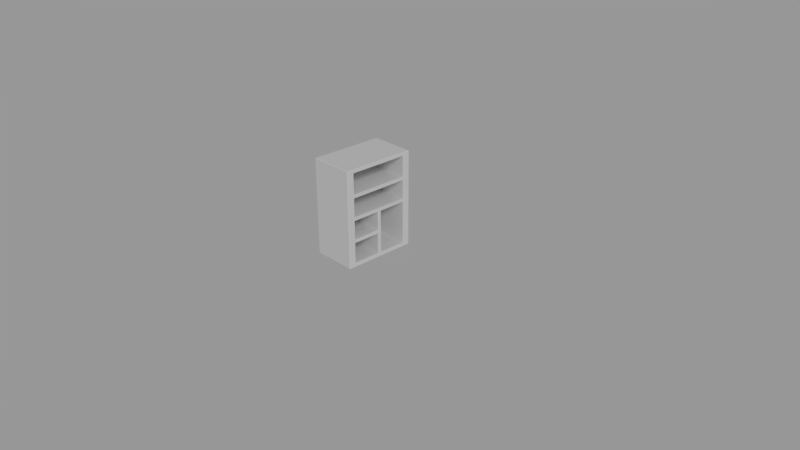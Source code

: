 # Source: cupboard-open.blend  (saved by Blender 2.78.0; exported with 4.5.12 LTS)
import bpy
from mathutils import Matrix  # noqa: F401  (used for matrix-valued properties, if any)

bpy.ops.wm.read_factory_settings(use_empty=True)
scene = bpy.context.scene
scene.name = 'Scene'

# ---- collections
col_collection_1 = bpy.data.collections.new('Collection 1'); scene.collection.children.link(col_collection_1)

# ---- world
world_world = bpy.data.worlds.new('World'); scene.world = world_world
world_world.color = (0.3108, 0.3108, 0.3108)
world_world.use_sun_shadow = False
world_world.sun_shadow_jitter_overblur = 0.0
world_world.cycles.sampling_method = 'MANUAL'

# ---- cameras
cam_camera = bpy.data.cameras.new('Camera')
cam_camera.clip_end = 100.0
cam_camera.lens = 35.0
cam_camera.sensor_width = 32.0
cam_camera.sensor_height = 18.0
cam_camera.ortho_scale = 7.314
cam_camera.dof.focus_distance = 0.0

# ---- lights
light_lamp = bpy.data.lights.new('Lamp', 'SUN')
light_lamp.transmission_factor = 0.0
light_lamp.cutoff_distance = 30.0
light_lamp.angle = 0.1993
light_lamp.energy = 1.0
light_lamp.shadow_buffer_clip_start = 1.001
light_lamp.shadow_soft_size = 0.1
light_lamp.shadow_cascade_max_distance = 1000.0

# ---- meshes
me_cube = bpy.data.meshes.new('Cube')
me_cube.from_pydata([(0.209, -0.4, 0.05), (0.109, 0.4, 1.35), (-0.291, -0.4, 1.35), (0.209, 0.4, 0.05), (0.109, -0.4, 1.35), (-0.291, 0.5, 0.05), (-0.391, 0.4, 0.05), (0.109, 0.5, 0.05), (-0.391, -0.4, 0.05), (0.109, -0.5, 0.05), (0.209, -0.45, 0.1), (-0.291, -0.5, 0.05), (-0.391, -0.45, 0.05), (0.209, -0.45, 0.05), (0.209, 0.45, 0.05), (-0.391, 0.45, 0.05), (-0.291, 0.4, 1.35), (-0.291, -0.4, 0.05), (0.109, -0.4, 0.05), (-0.291, 0.4, 0.05), (0.109, 0.4, 0.05), (-0.291, -0.45, 0.05), (0.109, -0.45, 0.05), (0.109, -0.45, 1.35), (0.109, 0.45, 0.0), (-0.291, 0.45, 0.0), (-0.291, -0.45, 1.35), (0.109, 0.45, 1.35), (0.109, -0.4, 0.0), (-0.291, -0.4, 0.0), (0.109, 0.4, 0.0), (-0.291, 0.45, 1.35), (-0.291, 0.45, 0.05), (-0.291, 0.4, 0.0), (0.109, -0.45, 0.0), (-0.291, -0.45, 0.0), (0.109, 0.45, 0.05), (-0.391, -0.4, 1.3), (-0.391, 0.4, 1.3), (-0.391, -0.45, 1.3), (0.209, 0.45, 1.3), (-0.391, 0.45, 1.3), (-0.291, 0.5, 1.3), (0.109, 0.5, 1.3), (0.109, -0.5, 1.3), (-0.291, -0.5, 1.3), (-0.391, -0.4, 0.1), (-0.391, 0.4, 0.1), (-0.391, -0.45, 0.1), (0.209, 0.45, 0.1), (-0.391, 0.45, 0.1), (0.209, -0.45, 1.3), (-0.291, 0.5, 0.1), (0.109, 0.5, 0.1), (0.109, -0.5, 0.1), (-0.291, -0.5, 0.1), (0.204, 0.5, 0.05), (0.209, 0.495, 0.05), (0.209, 0.495, 1.345), (0.204, 0.5, 1.345), (0.204, 0.495, 1.35), (0.209, -0.495, 0.05), (0.204, -0.5, 0.05), (0.209, -0.495, 1.345), (0.204, -0.495, 1.35), (0.204, -0.5, 1.345), (-0.391, 0.495, 0.05), (-0.386, 0.5, 0.05), (-0.391, 0.495, 1.345), (-0.386, 0.495, 1.35), (-0.386, 0.5, 1.345), (-0.386, -0.5, 0.05), (-0.391, -0.495, 0.05), (-0.386, -0.5, 1.345), (-0.386, -0.495, 1.35), (-0.391, -0.495, 1.345), (0.204, 0.4, 1.35), (0.209, 0.4, 1.345), (0.109, 0.5, 1.345), (0.109, 0.495, 1.35), (-0.291, 0.5, 1.345), (-0.291, 0.495, 1.35), (0.209, -0.4, 1.345), (0.204, -0.4, 1.35), (-0.291, -0.5, 1.345), (-0.291, -0.495, 1.35), (-0.386, -0.4, 1.35), (-0.391, -0.4, 1.345), (0.109, -0.5, 1.345), (0.109, -0.495, 1.35), (-0.391, 0.4, 1.345), (-0.386, 0.4, 1.35), (0.209, -0.45, 1.345), (0.204, -0.45, 1.35), (-0.391, -0.45, 1.345), (-0.386, -0.45, 1.35), (-0.391, 0.45, 1.345), (-0.386, 0.45, 1.35), (0.209, 0.45, 1.345), (0.204, 0.45, 1.35), (0.209, 0.495, 1.3), (0.204, 0.5, 1.3), (0.204, -0.5, 1.3), (0.209, -0.495, 1.3), (-0.391, -0.495, 1.3), (-0.386, -0.5, 1.3), (-0.386, 0.5, 1.3), (-0.391, 0.495, 1.3), (0.209, -0.495, 0.1), (0.204, -0.5, 0.1), (-0.386, -0.5, 0.1), (-0.391, -0.495, 0.1), (-0.391, 0.495, 0.1), (-0.386, 0.5, 0.1), (0.209, 0.495, 0.1), (0.204, 0.5, 0.1), (-0.391, 0.495, 0.725), (-0.391, 0.025, 0.975), (-0.386, -0.5, 0.725), (-0.391, 0.025, 0.725), (0.209, -0.495, 0.725), (0.209, 0.025, 1.345), (0.204, 0.025, 1.35), (0.204, 0.5, 0.725), (-0.391, 0.025, 1.345), (-0.386, 0.025, 1.35), (-0.386, 0.5, 0.725), (-0.391, 0.025, 0.1), (-0.391, 0.025, 1.3), (-0.391, -0.495, 0.725), (0.109, 0.025, 1.35), (-0.291, 0.025, 1.35), (0.204, -0.5, 0.725), (-0.291, 0.025, 0.05), (0.109, 0.025, 0.05), (0.209, 0.495, 0.725), (-0.391, 0.025, 0.05), (0.209, 0.025, 0.05), (-0.391, -0.025, 0.375), (-0.291, -0.5, 0.725), (0.109, -0.5, 0.725), (-0.391, -0.025, 0.675), (0.109, 0.5, 0.725), (-0.391, -0.025, 0.425), (-0.291, 0.5, 0.725), (-0.391, -0.025, 1.025), (-0.391, -0.025, 0.975), (-0.391, -0.025, 0.1), (0.209, -0.025, 0.05), (0.209, -0.45, 0.725), (0.204, -0.025, 1.35), (-0.391, -0.4, 0.725), (0.109, -0.025, 1.35), (0.209, -0.025, 1.345), (-0.291, -0.025, 0.05), (-0.391, -0.025, 1.345), (-0.391, 0.4, 0.725), (-0.391, -0.45, 0.725), (-0.391, -0.025, 0.725), (-0.291, -0.025, 1.35), (-0.391, -0.025, 0.05), (0.109, -0.025, 0.05), (0.209, 0.45, 0.725), (-0.391, 0.45, 0.725), (-0.391, -0.025, 1.3), (-0.386, -0.025, 1.35), (-0.391, 0.45, 0.975), (0.209, 0.45, 0.975), (-0.391, -0.45, 0.975), (-0.391, 0.4, 0.975), (-0.391, -0.4, 0.975), (0.209, -0.45, 0.975), (-0.291, 0.5, 0.975), (0.109, 0.5, 0.975), (0.109, -0.5, 0.975), (-0.291, -0.5, 0.975), (0.204, 0.5, 0.975), (0.209, 0.495, 0.975), (0.204, -0.5, 0.975), (0.209, -0.495, 0.975), (-0.391, -0.495, 0.975), (-0.386, -0.5, 0.975), (-0.386, 0.5, 0.975), (-0.391, 0.495, 0.975), (0.204, 0.5, 1.025), (0.209, -0.495, 1.025), (-0.386, -0.5, 1.025), (-0.391, 0.495, 1.025), (-0.391, 0.45, 1.025), (0.209, 0.45, 1.025), (-0.391, -0.45, 1.025), (-0.391, 0.4, 1.025), (-0.391, -0.4, 1.025), (0.209, -0.45, 1.025), (-0.291, 0.5, 1.025), (0.109, 0.5, 1.025), (0.109, -0.5, 1.025), (-0.291, -0.5, 1.025), (0.209, 0.495, 1.025), (0.204, -0.5, 1.025), (-0.391, -0.495, 1.025), (-0.386, 0.5, 1.025), (-0.391, 0.45, 0.425), (0.209, 0.45, 0.425), (-0.391, -0.45, 0.425), (-0.391, 0.4, 0.425), (-0.391, -0.4, 0.425), (0.209, -0.45, 0.425), (-0.291, 0.5, 0.425), (0.109, 0.5, 0.425), (0.109, -0.5, 0.425), (-0.291, -0.5, 0.425), (0.204, 0.5, 0.425), (0.209, 0.495, 0.425), (0.204, -0.5, 0.425), (0.209, -0.495, 0.425), (-0.391, -0.495, 0.425), (-0.386, -0.5, 0.425), (-0.386, 0.5, 0.425), (-0.391, 0.495, 0.425), (0.204, 0.5, 0.675), (0.209, -0.495, 0.675), (-0.386, -0.5, 0.675), (-0.391, 0.495, 0.675), (-0.391, 0.45, 0.675), (0.209, 0.45, 0.675), (-0.391, -0.45, 0.675), (-0.391, 0.4, 0.675), (-0.391, -0.4, 0.675), (0.209, -0.45, 0.675), (-0.291, 0.5, 0.675), (0.109, 0.5, 0.675), (0.109, -0.5, 0.675), (-0.291, -0.5, 0.675), (0.209, 0.495, 0.675), (0.204, -0.5, 0.675), (-0.391, -0.495, 0.675), (-0.386, 0.5, 0.675), (-0.391, 0.45, 0.375), (0.209, 0.45, 0.375), (-0.391, -0.45, 0.375), (-0.391, 0.4, 0.375), (-0.391, -0.4, 0.375), (0.209, -0.45, 0.375), (-0.291, 0.5, 0.375), (0.109, 0.5, 0.375), (0.109, -0.5, 0.375), (-0.291, -0.5, 0.375), (0.209, 0.495, 0.375), (0.204, -0.5, 0.375), (-0.391, -0.495, 0.375), (-0.386, 0.5, 0.375), (0.204, 0.5, 0.375), (0.209, -0.495, 0.375), (-0.386, -0.5, 0.375), (-0.391, 0.495, 0.375), (-0.391, 0.025, 1.025), (-0.391, 0.025, 0.425), (-0.391, 0.025, 0.675), (-0.391, 0.025, 0.375), (-0.291, -0.4, 0.375), (-0.291, -0.4, 0.1), (-0.291, 0.4, 1.025), (-0.291, 0.4, 1.3), (-0.291, -0.025, 0.1), (-0.291, -0.025, 0.375), (-0.291, -0.025, 0.725), (-0.291, -0.025, 0.975), (-0.291, -0.025, 1.025), (-0.291, -0.025, 1.3), (-0.291, -0.025, 0.425), (-0.291, -0.025, 0.675), (-0.291, -0.4, 0.675), (-0.291, -0.4, 0.425), (-0.291, -0.4, 1.025), (-0.291, -0.4, 0.975), (-0.291, 0.025, 1.3), (-0.291, -0.4, 0.725), (-0.291, 0.025, 0.725), (-0.291, 0.025, 0.975), (-0.291, 0.025, 1.025), (-0.291, 0.4, 0.725), (-0.291, 0.4, 0.1), (-0.291, 0.025, 0.1), (-0.291, -0.4, 1.3), (-0.291, 0.4, 0.975), (-0.291, 0.4, 0.375), (-0.291, 0.4, 0.425), (-0.291, 0.025, 0.425), (-0.291, 0.4, 0.675), (-0.291, 0.025, 0.675), (-0.291, 0.025, 0.375), (0.209, -0.405, 0.095), (0.204, -0.4, 0.1), (0.209, 0.405, 1.305), (0.204, 0.4, 1.3), (0.209, 0.405, 0.095), (0.204, 0.4, 0.1), (0.209, -0.405, 1.305), (0.204, -0.4, 1.3), (0.209, 0.025, 0.98), (0.204, 0.025, 0.975), (0.204, 0.025, 0.725), (0.209, 0.025, 0.72), (0.209, 0.405, 0.72), (0.204, 0.4, 0.725), (0.204, 0.025, 1.3), (0.209, 0.025, 1.305), (0.204, 0.025, 0.1), (0.209, 0.02, 0.095), (0.209, -0.02, 0.38), (0.204, -0.025, 0.375), (0.209, -0.02, 0.68), (0.204, -0.025, 0.675), (0.204, -0.025, 0.425), (0.209, -0.02, 0.42), (0.209, -0.025, 1.02), (0.204, -0.025, 1.025), (0.204, -0.025, 0.975), (0.209, -0.025, 0.98), (0.209, -0.025, 1.305), (0.204, -0.025, 1.3), (0.209, -0.025, 0.72), (0.204, -0.025, 0.725), (0.209, -0.02, 0.095), (0.204, -0.025, 0.1), (0.204, -0.4, 0.725), (0.209, -0.405, 0.72), (0.209, -0.405, 0.98), (0.204, -0.4, 0.975), (0.209, 0.405, 0.98), (0.204, 0.4, 0.975), (0.204, 0.4, 1.025), (0.209, 0.405, 1.02), (0.204, -0.4, 1.025), (0.209, -0.405, 1.02), (0.204, -0.4, 0.425), (0.209, -0.405, 0.42), (0.209, 0.405, 0.425), (0.204, 0.4, 0.425), (0.209, 0.405, 0.68), (0.204, 0.4, 0.675), (0.209, -0.405, 0.68), (0.204, -0.4, 0.675), (0.204, -0.4, 0.375), (0.209, -0.405, 0.38), (0.204, 0.4, 0.375), (0.209, 0.405, 0.375), (0.204, 0.025, 1.025), (0.209, 0.025, 1.02), (0.209, 0.02, 0.425), (0.204, 0.025, 0.425), (0.209, 0.02, 0.68), (0.204, 0.025, 0.675), (0.204, 0.025, 0.375), (0.209, 0.02, 0.375)], [], [(67, 113, 52, 5), (130, 122, 76, 1), (72, 111, 48, 12), (27, 99, 60, 79), (15, 50, 112, 66), (100, 58, 98, 40), (82, 298, 320, 153), (22, 21, 35, 34), (13, 22, 18, 0), (161, 134, 137, 148), (134, 133, 19, 20), (1, 76, 99, 27), (21, 12, 8, 17), (9, 11, 21, 22), (13, 10, 108, 61), (137, 134, 20, 3), (44, 88, 84, 45), (193, 171, 328, 335), (104, 75, 94, 39), (16, 1, 27, 31), (133, 136, 6, 19), (159, 131, 125, 165), (38, 90, 96, 41), (19, 32, 25, 33), (3, 20, 36, 14), (45, 84, 73, 105), (11, 55, 110, 71), (102, 65, 88, 44), (155, 164, 37, 87), (62, 109, 54, 9), (333, 189, 40, 294), (19, 6, 15, 32), (128, 124, 90, 38), (31, 27, 79, 81), (309, 324, 148, 137), (125, 131, 16, 91), (91, 16, 31, 97), (127, 136, 160, 147), (26, 23, 4, 2), (124, 128, 164, 155), (106, 70, 80, 42), (42, 80, 78, 43), (7, 53, 115, 56), (32, 36, 24, 25), (36, 32, 5, 7), (17, 18, 28, 29), (41, 96, 68, 107), (18, 22, 34, 28), (21, 17, 29, 35), (23, 93, 83, 4), (36, 20, 30, 24), (51, 92, 63, 103), (20, 19, 33, 30), (30, 33, 25, 24), (95, 26, 2, 86), (34, 35, 29, 28), (195, 43, 101, 184), (196, 44, 45, 197), (193, 51, 103, 185), (194, 42, 43, 195), (188, 41, 107, 187), (191, 38, 41, 188), (199, 102, 44, 196), (131, 130, 1, 16), (197, 45, 105, 186), (39, 94, 87, 37), (190, 39, 37, 192), (198, 100, 40, 189), (201, 106, 42, 194), (89, 64, 93, 23), (74, 85, 26, 95), (97, 31, 81, 69), (57, 114, 49, 14), (293, 325, 264, 261), (12, 48, 46, 8), (200, 104, 39, 190), (296, 49, 239, 347), (130, 131, 159, 152), (11, 71, 72, 12, 21), (345, 243, 10, 292), (43, 78, 59, 101), (6, 47, 50, 15), (136, 133, 154, 160), (136, 127, 47, 6), (32, 15, 66, 67, 5), (5, 52, 53, 7), (61, 62, 9, 22, 13), (9, 54, 55, 11), (256, 128, 38, 191), (85, 89, 23, 26), (147, 138, 259, 127), (250, 111, 110, 254), (324, 292, 0, 148), (294, 77, 121, 307), (58, 59, 60), (63, 64, 65), (68, 69, 70), (73, 74, 75), (101, 59, 58, 100), (93, 64, 63, 92), (109, 62, 61, 108), (85, 74, 73, 84), (111, 72, 71, 110), (97, 69, 68, 96), (113, 67, 66, 112), (79, 60, 59, 78), (99, 76, 77, 98), (81, 79, 78, 80), (69, 81, 80, 70), (89, 85, 84, 88), (95, 86, 87, 94), (64, 89, 88, 65), (83, 93, 92, 82), (74, 95, 94, 75), (91, 97, 96, 90), (60, 99, 98, 58), (65, 102, 103, 63), (75, 104, 105, 73), (70, 106, 107, 68), (184, 101, 100, 198), (249, 109, 108, 253), (56, 115, 114, 57), (309, 355, 310, 324), (150, 83, 82, 153), (125, 91, 90, 124), (165, 125, 124, 155), (14, 36, 7, 56, 57), (122, 130, 152, 150), (323, 302, 278, 266), (352, 303, 322, 312), (149, 229, 342, 327), (122, 150, 153, 121), (201, 187, 107, 106), (116, 126, 237, 223), (132, 235, 221, 120), (306, 321, 269, 276), (176, 184, 198, 177), (214, 249, 253, 215), (252, 212, 213, 248), (123, 135, 234, 220), (338, 203, 225, 340), (178, 132, 120, 179), (321, 299, 284, 269), (304, 162, 167, 330), (329, 326, 277, 275), (180, 129, 118, 181), (200, 180, 181, 186), (343, 336, 273, 272), (129, 236, 222, 118), (117, 256, 191, 169), (216, 250, 254, 217), (257, 205, 241, 259), (119, 156, 227, 258), (216, 204, 240, 250), (325, 311, 265, 264), (129, 157, 226, 236), (218, 208, 244, 251), (209, 212, 252, 245), (126, 144, 230, 237), (213, 203, 239, 248), (210, 211, 247, 246), (135, 162, 225, 234), (204, 206, 242, 240), (207, 215, 253, 243), (157, 151, 228, 226), (211, 217, 254, 247), (208, 209, 245, 244), (139, 118, 222, 233), (214, 210, 246, 249), (202, 219, 255, 238), (132, 140, 232, 235), (205, 202, 238, 241), (86, 2, 159, 165), (227, 156, 163, 224), (0, 18, 161, 148), (17, 8, 160, 154), (224, 163, 116, 223), (8, 46, 147, 160), (40, 98, 77, 294), (230, 144, 142, 231), (86, 165, 155, 87), (18, 17, 154, 161), (229, 149, 120, 221), (303, 352, 340, 304), (313, 343, 272, 271), (232, 140, 139, 233), (206, 143, 138, 242), (143, 141, 258, 257), (231, 142, 123, 220), (151, 170, 146, 158), (256, 117, 146, 145), (158, 119, 258, 141), (257, 259, 138, 143), (302, 305, 281, 278), (46, 242, 138, 147), (76, 122, 121, 77), (297, 346, 286, 282), (142, 173, 176, 123), (140, 174, 175, 139), (149, 171, 179, 120), (144, 172, 173, 142), (163, 166, 183, 116), (156, 169, 166, 163), (132, 178, 174, 140), (139, 175, 181, 118), (157, 168, 170, 151), (135, 177, 167, 162), (126, 182, 172, 144), (129, 180, 168, 157), (119, 117, 169, 156), (317, 348, 280, 268), (300, 349, 316, 319), (305, 331, 285, 281), (123, 176, 177, 135), (158, 146, 117, 119), (126, 116, 183, 182), (348, 332, 262, 280), (335, 328, 319, 316), (104, 200, 186, 105), (298, 82, 92, 51), (102, 199, 185, 103), (199, 178, 179, 185), (164, 128, 256, 145), (330, 167, 189, 333), (180, 200, 190, 168), (182, 201, 194, 172), (177, 198, 189, 167), (168, 190, 192, 170), (175, 197, 186, 181), (178, 199, 196, 174), (169, 191, 188, 166), (166, 188, 187, 183), (172, 194, 195, 173), (171, 193, 185, 179), (174, 196, 197, 175), (173, 195, 184, 176), (349, 300, 330, 333), (301, 318, 267, 279), (182, 183, 187, 201), (341, 353, 290, 289), (312, 315, 350, 352), (311, 344, 260, 265), (151, 158, 141, 228), (2, 4, 152, 159), (299, 334, 274, 284), (4, 83, 150, 152), (192, 37, 164, 145), (354, 308, 283, 291), (236, 216, 217, 222), (207, 243, 345, 337), (235, 214, 215, 221), (170, 192, 145, 146), (209, 231, 220, 212), (210, 232, 233, 211), (207, 229, 221, 215), (208, 230, 231, 209), (202, 224, 223, 219), (205, 227, 224, 202), (214, 235, 232, 210), (211, 233, 222, 217), (204, 226, 228, 206), (213, 234, 225, 203), (218, 237, 230, 208), (216, 236, 226, 204), (257, 258, 227, 205), (339, 341, 289, 287), (212, 220, 234, 213), (206, 228, 141, 143), (218, 219, 223, 237), (53, 245, 252, 115), (54, 246, 247, 55), (10, 243, 253, 108), (52, 244, 245, 53), (50, 238, 255, 112), (47, 241, 238, 50), (109, 249, 246, 54), (55, 247, 254, 110), (48, 240, 242, 46), (114, 248, 239, 49), (113, 251, 244, 52), (111, 250, 240, 48), (127, 259, 241, 47), (3, 296, 309, 137), (351, 354, 291, 288), (115, 252, 248, 114), (113, 112, 255, 251), (328, 171, 149, 327), (255, 219, 218, 251), (295, 306, 276, 263), (133, 134, 161, 154), (269, 268, 280, 276), (288, 291, 286, 287), (290, 288, 287, 289), (291, 283, 282, 286), (266, 278, 279, 267), (260, 261, 264, 265), (279, 278, 281, 285), (276, 280, 262, 263), (275, 277, 266, 267), (272, 273, 270, 271), (284, 274, 268, 269), (336, 314, 270, 273), (342, 229, 207, 337), (327, 342, 312, 322), (308, 297, 282, 283), (337, 345, 310, 315), (318, 329, 275, 267), (332, 295, 263, 262), (203, 338, 347, 239), (326, 323, 266, 277), (353, 351, 288, 290), (344, 293, 261, 260), (298, 51, 193, 335), (355, 350, 315, 310), (334, 317, 268, 274), (331, 301, 279, 285), (14, 49, 296, 3), (162, 304, 340, 225), (153, 320, 307, 121), (346, 339, 287, 286), (314, 313, 271, 270), (345, 292, 293, 344), (333, 294, 295, 332), (325, 293, 292, 324), (324, 310, 311, 325), (315, 312, 313, 314), (344, 311, 310, 345), (343, 313, 312, 342), (337, 315, 314, 336), (335, 316, 317, 334), (329, 318, 319, 328), (307, 320, 321, 306), (327, 322, 323, 326), (328, 327, 326, 329), (303, 304, 305, 302), (322, 303, 302, 323), (294, 307, 306, 295), (297, 308, 309, 296), (320, 298, 299, 321), (304, 330, 331, 305), (301, 331, 330, 300), (318, 301, 300, 319), (298, 335, 334, 299), (349, 333, 332, 348), (316, 349, 348, 317), (342, 337, 336, 343), (347, 338, 339, 346), (338, 340, 341, 339), (353, 341, 340, 352), (296, 347, 346, 297), (308, 354, 355, 309), (351, 353, 352, 350), (354, 351, 350, 355), (0, 292, 10, 13)])
me_cube.use_remesh_preserve_volume = False
me_cube.use_remesh_preserve_attributes = False
me_cube.use_mirror_vertex_groups = False
me_cube.update()

# ---- objects
ob_cupboard = bpy.data.objects.new('cupboard', me_cube)
ob_lamp = bpy.data.objects.new('Lamp', light_lamp)
ob_camera = bpy.data.objects.new('Camera', cam_camera)

# ---- transforms, parenting, visibility, modifiers, constraints
ob_cupboard.location = (0.0, 0.0, 0.0)
ob_cupboard.lineart.crease_threshold = 0.0
ob_lamp.location = (4.076, 1.005, 5.904)
ob_lamp.rotation_euler = (0.9267, 0.4394, 0.6496)
ob_lamp.lock_rotations_4d = False
ob_lamp.empty_display_type = 'ARROWS'
ob_lamp.color = (0.0, 0.0, 0.0, 0.0)
ob_lamp.lineart.crease_threshold = 0.0
ob_camera.location = (7.481, -6.508, 5.344)
ob_camera.rotation_euler = (1.109, 0.0, 0.8149)
ob_camera.lock_rotations_4d = False
ob_camera.empty_display_type = 'ARROWS'
ob_camera.color = (0.0, 0.0, 0.0, 0.0)
ob_camera.display_type = 'WIRE'
ob_camera.lineart.crease_threshold = 0.0

# ---- collection membership
col_collection_1.objects.link(ob_cupboard)
col_collection_1.objects.link(ob_lamp)
col_collection_1.objects.link(ob_camera)

# ---- scene / render settings (as saved in the file)
scene.camera = ob_camera
scene.frame_start = 1; scene.frame_end = 250; scene.frame_set(0)
scene.render.engine = 'CYCLES'
scene.render.resolution_percentage = 50
scene.render.dither_intensity = 0.0
scene.cycles.use_denoising = False
scene.cycles.samples = 128
scene.cycles.sampling_pattern = 'TABULATED_SOBOL'
scene.cycles.light_sampling_threshold = 0.0
scene.cycles.use_adaptive_sampling = False
scene.cycles.use_light_tree = False
scene.cycles.blur_glossy = 0.0
scene.cycles.sample_clamp_indirect = 0.0
scene.view_settings.view_transform = 'Standard'
bpy.context.view_layer.update()
